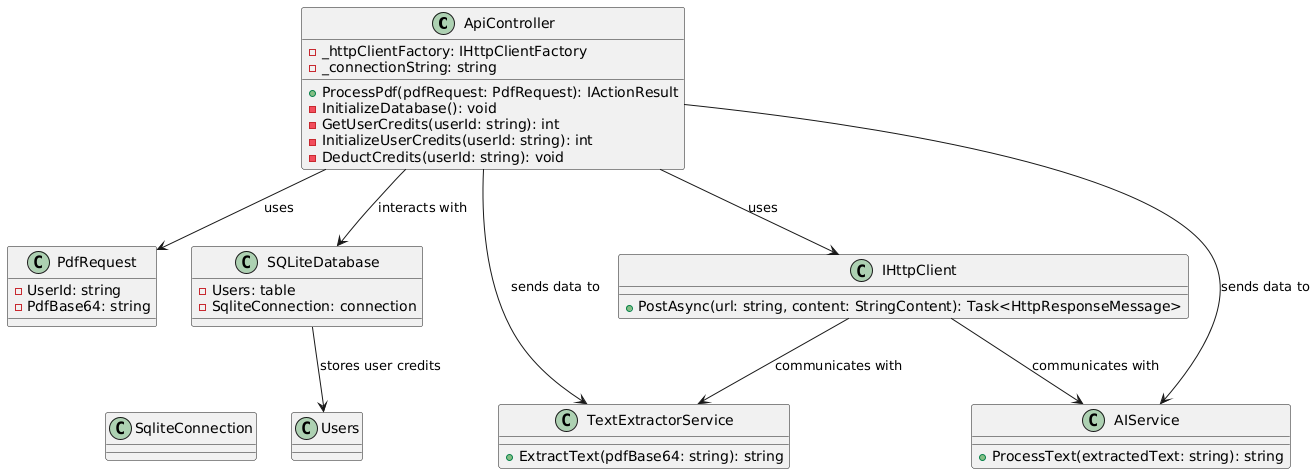

The diagram above was rendered by PlantUML. Its source (embedded in the PNG):
@startuml
' Define classes
class ApiController {
    - _httpClientFactory: IHttpClientFactory
    - _connectionString: string
    + ProcessPdf(pdfRequest: PdfRequest): IActionResult
    - InitializeDatabase(): void
    - GetUserCredits(userId: string): int
    - InitializeUserCredits(userId: string): int
    - DeductCredits(userId: string): void
}

class PdfRequest {
    - UserId: string
    - PdfBase64: string
}

class SQLiteDatabase {
    - Users: table
    - SqliteConnection: connection
}

class IHttpClient {
    + PostAsync(url: string, content: StringContent): Task<HttpResponseMessage>
}

class TextExtractorService {
    + ExtractText(pdfBase64: string): string
}

class AIService {
    + ProcessText(extractedText: string): string
}

' Define relationships
ApiController --> PdfRequest : "uses"
ApiController --> SQLiteDatabase : "interacts with"
ApiController --> IHttpClient : "uses"
ApiController --> TextExtractorService : "sends data to"
ApiController --> AIService : "sends data to"

' Relationships for SQLite Database
SQLiteDatabase -[hidden]-> SqliteConnection
SQLiteDatabase --> Users : "stores user credits"

' HTTP Client relationship
IHttpClient --> TextExtractorService : "communicates with"
IHttpClient --> AIService : "communicates with"
@enduml